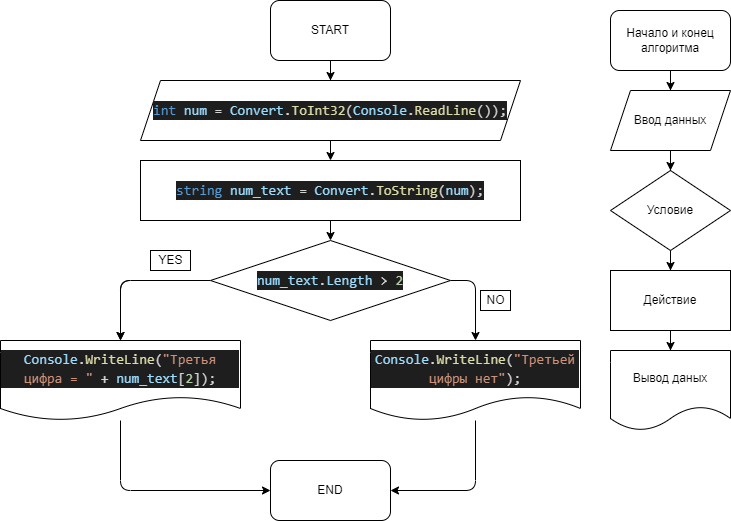

The diagram above was exported from draw.io. Its source (the exported page's mxGraphModel, read from the mxfile embedded in the PNG):
<mxGraphModel dx="1204" dy="438" grid="1" gridSize="10" guides="1" tooltips="1" connect="1" arrows="1" fold="1" page="1" pageScale="1" pageWidth="827" pageHeight="1169" background="#ffffff" math="0" shadow="0">
  <root>
    <mxCell id="0" />
    <mxCell id="1" parent="0" />
    <mxCell id="2" value="" style="edgeStyle=orthogonalEdgeStyle;rounded=0;orthogonalLoop=1;jettySize=auto;html=1;strokeColor=#000000;" parent="1" source="3" target="7" edge="1">
      <mxGeometry relative="1" as="geometry" />
    </mxCell>
    <mxCell id="3" value="Начало и конец алгоритма" style="rounded=1;whiteSpace=wrap;html=1;fillColor=default;strokeColor=#000000;" parent="1" vertex="1">
      <mxGeometry x="680" y="30" width="120" height="60" as="geometry" />
    </mxCell>
    <mxCell id="4" value="" style="edgeStyle=orthogonalEdgeStyle;rounded=0;orthogonalLoop=1;jettySize=auto;html=1;strokeColor=#000000;" parent="1" source="5" target="9" edge="1">
      <mxGeometry relative="1" as="geometry" />
    </mxCell>
    <mxCell id="5" value="Условие" style="rhombus;whiteSpace=wrap;html=1;rounded=0;fillColor=default;strokeColor=#000000;" parent="1" vertex="1">
      <mxGeometry x="680" y="190" width="120" height="80" as="geometry" />
    </mxCell>
    <mxCell id="6" value="" style="edgeStyle=orthogonalEdgeStyle;rounded=0;orthogonalLoop=1;jettySize=auto;html=1;strokeColor=#000000;" parent="1" source="7" target="5" edge="1">
      <mxGeometry relative="1" as="geometry" />
    </mxCell>
    <mxCell id="7" value="Ввод данных" style="shape=parallelogram;perimeter=parallelogramPerimeter;whiteSpace=wrap;html=1;fixedSize=1;rounded=0;fillColor=default;strokeColor=#000000;" parent="1" vertex="1">
      <mxGeometry x="680" y="110" width="120" height="60" as="geometry" />
    </mxCell>
    <mxCell id="8" value="" style="edgeStyle=orthogonalEdgeStyle;rounded=0;orthogonalLoop=1;jettySize=auto;html=1;strokeColor=#000000;" parent="1" source="9" target="10" edge="1">
      <mxGeometry relative="1" as="geometry" />
    </mxCell>
    <mxCell id="9" value="Действие" style="rounded=0;whiteSpace=wrap;html=1;fillColor=default;strokeColor=#000000;" parent="1" vertex="1">
      <mxGeometry x="680" y="290" width="120" height="60" as="geometry" />
    </mxCell>
    <mxCell id="10" value="Вывод даных" style="shape=document;whiteSpace=wrap;html=1;boundedLbl=1;rounded=0;fillColor=default;strokeColor=#000000;" parent="1" vertex="1">
      <mxGeometry x="680" y="370" width="120" height="80" as="geometry" />
    </mxCell>
    <mxCell id="11" value="" style="edgeStyle=orthogonalEdgeStyle;rounded=0;orthogonalLoop=1;jettySize=auto;html=1;strokeColor=#000000;" parent="1" source="12" target="16" edge="1">
      <mxGeometry relative="1" as="geometry" />
    </mxCell>
    <mxCell id="12" value="START" style="rounded=1;whiteSpace=wrap;html=1;fillColor=default;strokeColor=#000000;" parent="1" vertex="1">
      <mxGeometry x="340" y="20" width="120" height="60" as="geometry" />
    </mxCell>
    <mxCell id="24" value="" style="edgeStyle=none;html=1;strokeColor=#000000;" parent="1" source="14" target="23" edge="1">
      <mxGeometry relative="1" as="geometry">
        <Array as="points">
          <mxPoint x="190" y="300" />
        </Array>
      </mxGeometry>
    </mxCell>
    <mxCell id="25" style="edgeStyle=none;html=1;entryX=0.5;entryY=0;entryDx=0;entryDy=0;strokeColor=#000000;" parent="1" source="14" target="23" edge="1">
      <mxGeometry relative="1" as="geometry">
        <Array as="points">
          <mxPoint x="190" y="300" />
        </Array>
      </mxGeometry>
    </mxCell>
    <mxCell id="30" style="edgeStyle=none;html=1;entryX=0.5;entryY=0;entryDx=0;entryDy=0;strokeColor=#000000;" parent="1" source="14" target="29" edge="1">
      <mxGeometry relative="1" as="geometry">
        <Array as="points">
          <mxPoint x="545" y="300" />
        </Array>
      </mxGeometry>
    </mxCell>
    <mxCell id="14" value="&lt;div style=&quot;color: rgb(212 , 212 , 212) ; background-color: rgb(30 , 30 , 30) ; font-family: &amp;#34;consolas&amp;#34; , &amp;#34;courier new&amp;#34; , monospace ; font-size: 14px ; line-height: 19px&quot;&gt;&lt;span style=&quot;color: #9cdcfe&quot;&gt;num_text&lt;/span&gt;.&lt;span style=&quot;color: #9cdcfe&quot;&gt;Length&lt;/span&gt; &amp;gt; &lt;span style=&quot;color: #b5cea8&quot;&gt;2&lt;/span&gt;&lt;/div&gt;" style="rhombus;whiteSpace=wrap;html=1;rounded=0;fillColor=default;strokeColor=#000000;" parent="1" vertex="1">
      <mxGeometry x="280" y="260" width="240" height="80" as="geometry" />
    </mxCell>
    <mxCell id="21" value="" style="edgeStyle=none;html=1;strokeColor=#000000;" parent="1" source="16" target="20" edge="1">
      <mxGeometry relative="1" as="geometry" />
    </mxCell>
    <mxCell id="16" value="&lt;div style=&quot;color: rgb(212 , 212 , 212) ; background-color: rgb(30 , 30 , 30) ; font-family: &amp;#34;consolas&amp;#34; , &amp;#34;courier new&amp;#34; , monospace ; font-size: 14px ; line-height: 19px&quot;&gt;&lt;span style=&quot;color: #569cd6&quot;&gt;int&lt;/span&gt; &lt;span style=&quot;color: #9cdcfe&quot;&gt;num&lt;/span&gt; = &lt;span style=&quot;color: #9cdcfe&quot;&gt;Convert&lt;/span&gt;.&lt;span style=&quot;color: #dcdcaa&quot;&gt;ToInt32&lt;/span&gt;(&lt;span style=&quot;color: #9cdcfe&quot;&gt;Console&lt;/span&gt;.&lt;span style=&quot;color: #dcdcaa&quot;&gt;ReadLine&lt;/span&gt;());&lt;/div&gt;" style="shape=parallelogram;perimeter=parallelogramPerimeter;whiteSpace=wrap;html=1;fixedSize=1;rounded=0;fillColor=default;strokeColor=#000000;" parent="1" vertex="1">
      <mxGeometry x="210" y="100" width="380" height="60" as="geometry" />
    </mxCell>
    <mxCell id="22" value="" style="edgeStyle=none;html=1;strokeColor=#000000;" parent="1" source="20" target="14" edge="1">
      <mxGeometry relative="1" as="geometry" />
    </mxCell>
    <mxCell id="20" value="&lt;div style=&quot;color: rgb(212 , 212 , 212) ; background-color: rgb(30 , 30 , 30) ; font-family: &amp;#34;consolas&amp;#34; , &amp;#34;courier new&amp;#34; , monospace ; font-size: 14px ; line-height: 19px&quot;&gt;&lt;span style=&quot;color: #569cd6&quot;&gt;string&lt;/span&gt; &lt;span style=&quot;color: #9cdcfe&quot;&gt;num_text&lt;/span&gt; = &lt;span style=&quot;color: #9cdcfe&quot;&gt;Convert&lt;/span&gt;.&lt;span style=&quot;color: #dcdcaa&quot;&gt;ToString&lt;/span&gt;(&lt;span style=&quot;color: #9cdcfe&quot;&gt;num&lt;/span&gt;);&lt;/div&gt;" style="rounded=0;whiteSpace=wrap;html=1;fillColor=default;strokeColor=#000000;" parent="1" vertex="1">
      <mxGeometry x="210" y="180" width="380" height="60" as="geometry" />
    </mxCell>
    <mxCell id="33" style="edgeStyle=none;html=1;entryX=0;entryY=0.5;entryDx=0;entryDy=0;strokeColor=#000000;" parent="1" source="23" target="31" edge="1">
      <mxGeometry relative="1" as="geometry">
        <Array as="points">
          <mxPoint x="190" y="510" />
        </Array>
      </mxGeometry>
    </mxCell>
    <mxCell id="23" value="&lt;div style=&quot;color: rgb(212 , 212 , 212) ; background-color: rgb(30 , 30 , 30) ; font-family: &amp;#34;consolas&amp;#34; , &amp;#34;courier new&amp;#34; , monospace ; font-size: 14px ; line-height: 19px&quot;&gt;&lt;span style=&quot;color: #9cdcfe&quot;&gt;Console&lt;/span&gt;.&lt;span style=&quot;color: #dcdcaa&quot;&gt;WriteLine&lt;/span&gt;(&lt;span style=&quot;color: #ce9178&quot;&gt;&quot;Третья цифра = &quot;&lt;/span&gt; + &lt;span style=&quot;color: #9cdcfe&quot;&gt;num_text&lt;/span&gt;[&lt;span style=&quot;color: #b5cea8&quot;&gt;2&lt;/span&gt;]);&lt;/div&gt;" style="shape=document;whiteSpace=wrap;html=1;boundedLbl=1;rounded=0;strokeColor=#000000;" parent="1" vertex="1">
      <mxGeometry x="70" y="360" width="240" height="80" as="geometry" />
    </mxCell>
    <mxCell id="26" value="YES" style="text;html=1;align=center;verticalAlign=middle;resizable=0;points=[];autosize=1;strokeColor=#000000;fillColor=none;fontColor=#000000;" parent="1" vertex="1">
      <mxGeometry x="220" y="270" width="40" height="20" as="geometry" />
    </mxCell>
    <mxCell id="27" value="NO" style="text;html=1;align=center;verticalAlign=middle;resizable=0;points=[];autosize=1;strokeColor=#000000;fillColor=none;fontColor=#000000;" parent="1" vertex="1">
      <mxGeometry x="550" y="310" width="30" height="20" as="geometry" />
    </mxCell>
    <mxCell id="32" style="edgeStyle=none;html=1;entryX=1;entryY=0.5;entryDx=0;entryDy=0;strokeColor=#000000;" parent="1" source="29" target="31" edge="1">
      <mxGeometry relative="1" as="geometry">
        <Array as="points">
          <mxPoint x="545" y="510" />
        </Array>
      </mxGeometry>
    </mxCell>
    <mxCell id="29" value="&#10;&#10;&lt;div style=&quot;color: rgb(212, 212, 212); background-color: rgb(30, 30, 30); font-family: consolas, &amp;quot;courier new&amp;quot;, monospace; font-weight: normal; font-size: 14px; line-height: 19px;&quot;&gt;&lt;div&gt;&lt;span style=&quot;color: #9cdcfe&quot;&gt;Console&lt;/span&gt;&lt;span style=&quot;color: #d4d4d4&quot;&gt;.&lt;/span&gt;&lt;span style=&quot;color: #dcdcaa&quot;&gt;WriteLine&lt;/span&gt;&lt;span style=&quot;color: #d4d4d4&quot;&gt;(&lt;/span&gt;&lt;span style=&quot;color: #ce9178&quot;&gt;&quot;Третьей цифры нет&quot;&lt;/span&gt;&lt;span style=&quot;color: #d4d4d4&quot;&gt;);&lt;/span&gt;&lt;/div&gt;&lt;/div&gt;&#10;&#10;" style="shape=document;whiteSpace=wrap;html=1;boundedLbl=1;rounded=0;strokeColor=#000000;" parent="1" vertex="1">
      <mxGeometry x="440" y="360" width="210" height="80" as="geometry" />
    </mxCell>
    <mxCell id="31" value="END" style="rounded=1;whiteSpace=wrap;html=1;fillColor=default;strokeColor=#000000;" parent="1" vertex="1">
      <mxGeometry x="340" y="480" width="120" height="60" as="geometry" />
    </mxCell>
  </root>
</mxGraphModel>